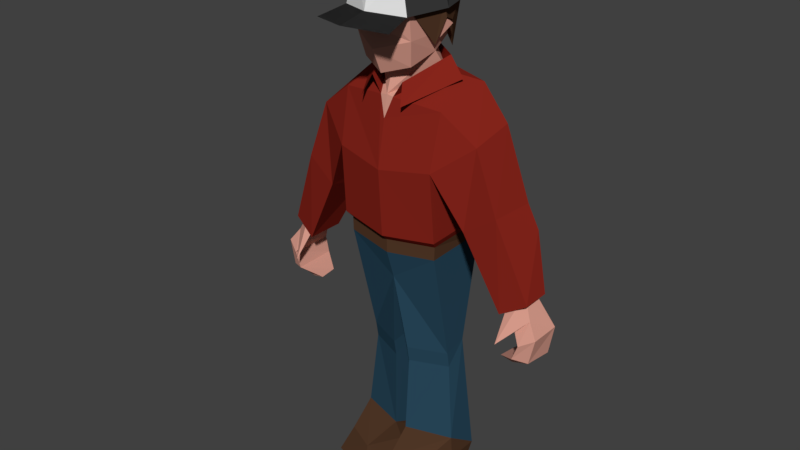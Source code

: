 # Source: trucker1.blend  (saved by Blender 2.79.0; exported with 4.5.12 LTS)
import bpy
from mathutils import Matrix  # noqa: F401  (used for matrix-valued properties, if any)

bpy.ops.wm.read_factory_settings(use_empty=True)
scene = bpy.context.scene
scene.name = 'Scene'

# ---- collections
col_collection_1 = bpy.data.collections.new('Collection 1'); scene.collection.children.link(col_collection_1)

# ---- materials (node trees are filled in below, after node groups)
mat_skin = bpy.data.materials.new('skin')
mat_skin.alpha_threshold = 0.0
mat_skin.use_transparent_shadow = False
mat_skin.diffuse_color = (0.6686, 0.323, 0.2522, 1.0)
mat_skin.roughness = 0.5
mat_skin.line_color = (0.0, 0.0, 0.0, 1.0)
mat_flannel = bpy.data.materials.new('flannel')
mat_flannel.alpha_threshold = 0.0
mat_flannel.use_transparent_shadow = False
mat_flannel.diffuse_color = (0.2423, 0.01883, 0.01151, 1.0)
mat_flannel.roughness = 0.5
mat_hair = bpy.data.materials.new('hair')
mat_hair.alpha_threshold = 0.0
mat_hair.use_transparent_shadow = False
mat_hair.diffuse_color = (0.08865, 0.04165, 0.02169, 1.0)
mat_hair.roughness = 0.5
mat_hat1 = bpy.data.materials.new('hat1')
mat_hat1.alpha_threshold = 0.0
mat_hat1.use_transparent_shadow = False
mat_hat1.diffuse_color = (0.03968, 0.03968, 0.03968, 1.0)
mat_hat1.roughness = 0.5
mat_jeans = bpy.data.materials.new('jeans')
mat_jeans.alpha_threshold = 0.0
mat_jeans.use_transparent_shadow = False
mat_jeans.diffuse_color = (0.02352, 0.06906, 0.1114, 1.0)
mat_jeans.roughness = 0.5
mat_hat2 = bpy.data.materials.new('hat2')
mat_hat2.alpha_threshold = 0.0
mat_hat2.use_transparent_shadow = False
mat_hat2.roughness = 0.5

# ---- material node trees

# ---- world
world_world = bpy.data.worlds.new('World'); scene.world = world_world
world_world.color = (0.05088, 0.05088, 0.05088)
world_world.use_sun_shadow = False
world_world.sun_shadow_jitter_overblur = 0.0
world_world.cycles.sampling_method = 'MANUAL'

# ---- meshes
me_cube = bpy.data.meshes.new('Cube')
me_cube.from_pydata([(1.439, 7.52, -1.648), (1.439, 7.446, 0.3712), (2.713, 7.962, -1.501), (3.73, 8.561, -1.08), (1.731, 12.12, -1.241), (1.555, 11.7, 0.3477), (3.385, 9.227, -1.066), (3.221, 9.152, 0.161), (1.556, 7.996, -1.648), (1.67, 10.43, -1.876), (1.451, 7.848, 0.3712), (1.505, 10.11, 0.7016), (2.306, 8.539, 0.2796), (2.485, 8.483, -1.523), (2.555, 10.93, 0.1621), (2.636, 11.25, -1.051), (4.134, 6.824, -0.09498), (4.185, 6.899, -0.8668), (3.4, 6.413, 0.0859), (3.391, 6.413, -1.086), (3.883, 7.018, -0.3751), (3.911, 7.06, -0.6808), (3.481, 6.793, -0.2759), (3.476, 6.793, -0.801), (4.47, 5.918, -0.07007), (4.498, 5.959, -0.9649), (4.067, 5.693, 0.1324), (4.062, 5.692, -1.21), (4.295, 5.157, -0.06336), (4.387, 5.152, -0.8729), (3.884, 5.235, 0.1324), (3.949, 5.213, -1.201), (3.678, 4.855, -0.2605), (3.781, 4.855, -0.6431), (3.314, 4.949, -0.2262), (3.393, 4.949, -0.8086), (1.347, 4.178, -1.144), (1.347, 4.029, -0.4355), (0.2448, 4.178, -1.446), (0.2448, 4.029, 0.03146), (0.1872, 0.4032, -1.512), (1.347, 3.538, -0.5225), (1.58, 0.4032, -1.473), (0.2448, 3.538, -0.05557), (1.58, 1.158, -0.408), (0.1872, 1.158, 0.02961), (0.2505, 1.907e-06, -1.643), (1.517, 1.907e-06, -1.361), (1.341, 0.7673, 0.6488), (0.4265, 0.7673, 1.086), (0.2682, 1.907e-06, 1.401), (1.635, 1.907e-06, 0.9634), (1.668, 1.907e-06, 0.2097), (0.09986, 1.907e-06, 0.43), (0.1325, 0.4668, -0.1781), (1.635, 0.4668, -0.3985), (3.774, 6.112, -0.07176), (4.176, 6.337, -0.2226), (0.9609, 12.4, -0.6683), (3.61, 5.787, 0.5409), (0.1987, 11.85, 0.5834), (1.061, 12.84, -0.6817), (0.4979, 12.31, 0.5708), (1.477, 12.28, -0.6742), (0.6528, 11.75, 0.8426), (1.236, 14.34, -0.1331), (1.095, 15.38, -0.04176), (1.095, 14.29, -1.371), (1.001, 14.4, -1.166), (1.142, 13.98, -0.1663), (1.374, 14.22, -0.1412), (0.7648, 13.27, -0.9028), (0.973, 13.79, -0.6131), (0.9409, 13.5, 0.0374), (0.7079, 12.87, -1.199), (0.3942, 13.39, -1.21), (1.045, 13.24, -0.04184), (-1.095, 15.38, -0.04176), (-1.142, 13.98, -0.1663), (-1.374, 14.22, -0.1412), (-1.148, 13.98, 1.847), (-0.7473, 15.14, 0.8928), (-0.7857, 15.24, -0.9517), (-0.9409, 13.5, 0.0374), (-0.7079, 12.87, -1.199), (-1.246, 13.94, -0.2456), (-0.3942, 13.39, -1.21), (-1.045, 13.24, -0.04184), (1.674, 8.252, -1.807), (1.548, 8.05, 0.5413), (-1.439, 7.52, -1.648), (-1.439, 7.446, 0.3712), (-2.713, 7.962, -1.501), (-3.73, 8.561, -1.08), (-1.731, 12.12, -1.241), (-1.555, 11.7, 0.3477), (-3.385, 9.227, -1.066), (-3.221, 9.152, 0.161), (-1.556, 7.996, -1.648), (-1.67, 10.43, -1.876), (-1.451, 7.848, 0.3712), (-1.505, 10.11, 0.7016), (-2.306, 8.539, 0.2796), (-2.485, 8.483, -1.523), (-2.555, 10.93, 0.1621), (-2.636, 11.25, -1.051), (-2.484e-09, 7.528, -1.883), (-2.484e-09, 7.322, 0.6219), (-2.484e-09, 12.44, -1.383), (-2.484e-09, 11.89, 0.5834), (-2.484e-09, 10.46, -2.152), (-2.484e-09, 8.011, -1.883), (-2.484e-09, 7.716, 0.6219), (-2.484e-09, 9.893, 0.9553), (-4.134, 6.824, -0.09498), (-4.185, 6.899, -0.8668), (-3.4, 6.413, 0.0859), (-3.391, 6.413, -1.086), (-3.883, 7.018, -0.3751), (-3.911, 7.06, -0.6808), (-3.481, 6.793, -0.2759), (-3.476, 6.793, -0.801), (-4.47, 5.918, -0.07007), (-4.498, 5.959, -0.9649), (-4.067, 5.693, 0.1324), (-4.062, 5.692, -1.21), (-4.295, 5.157, -0.06336), (-4.387, 5.152, -0.8729), (-3.884, 5.235, 0.1324), (-3.949, 5.213, -1.201), (-3.678, 4.855, -0.2605), (-3.781, 4.855, -0.6431), (-3.314, 4.949, -0.2262), (-3.393, 4.949, -0.8086), (-1.347, 4.178, -1.144), (-1.347, 4.029, -0.4355), (-0.2448, 4.178, -1.446), (-0.2448, 4.029, 0.03146), (-0.1872, 0.4032, -1.512), (-1.347, 3.538, -0.5225), (-1.58, 0.4032, -1.473), (-0.2448, 3.538, -0.05557), (-1.58, 1.158, -0.408), (-0.1872, 1.158, 0.02961), (-0.2505, 1.907e-06, -1.643), (-1.517, 1.907e-06, -1.361), (-1.341, 0.7673, 0.6488), (-0.4265, 0.7673, 1.086), (-0.2682, 1.907e-06, 1.401), (-1.635, 1.907e-06, 0.9634), (-1.668, 1.907e-06, 0.2097), (-0.09986, 1.907e-06, 0.43), (-0.1325, 0.4668, -0.1781), (-1.635, 0.4668, -0.3985), (-2.484e-09, 6.443, 0.3449), (-2.484e-09, 5.916, -1.8), (-3.774, 6.112, -0.07176), (-4.176, 6.337, -0.2226), (-0.9609, 12.4, -0.6683), (-3.61, 5.787, 0.5409), (-2.484e-09, 11.26, 0.7007), (-0.1987, 11.85, 0.5834), (-2.484e-09, 12.91, -1.395), (-1.061, 12.84, -0.6817), (-0.4979, 12.31, 0.5708), (-2.484e-09, 12.46, -1.569), (-1.477, 12.28, -0.6742), (-0.6528, 11.75, 0.8426), (-1.236, 14.34, -0.1331), (-1.095, 14.29, -1.371), (-1.001, 14.4, -1.166), (-0.8939, 13.01, -0.2538), (-0.8996, 14.29, 0.8018), (-0.8716, 13.46, 0.6868), (-0.7418, 12.74, 0.529), (-0.7648, 13.27, -0.9028), (-0.967, 13.3, -0.228), (-0.973, 13.79, -0.6131), (-0.2899, 13.43, -1.131), (-1.25, 13.74, -0.4859), (-1.077, 13.75, -0.6924), (-2.484e-09, 14.44, -1.498), (-2.484e-09, 14.36, 1.171), (-2.484e-09, 15.64, -0.01548), (-2.484e-09, 15.64, -1.228), (-2.484e-09, 15.86, -0.001227), (-2.484e-09, 13.19, -1.186), (-2.484e-09, 15.47, -1.046), (0.8939, 13.01, -0.2538), (0.8996, 14.29, 0.8018), (-2.484e-09, 12.51, 0.8161), (-2.484e-09, 14.97, 1.02), (-2.484e-09, 14.34, -1.766), (0.8716, 13.46, 0.6868), (0.7418, 12.74, 0.529), (1.148, 13.98, 1.847), (-2.484e-09, 13.72, 0.992), (-2.484e-09, 13.21, 1.12), (-2.484e-09, 15.53, 1.072), (0.7473, 15.14, 0.8928), (0.7857, 15.24, -0.9517), (0.967, 13.3, -0.228), (-2.484e-09, 14.07, 2.286), (0.2899, 13.43, -1.131), (-2.484e-09, 14.23, 1.411), (1.25, 13.74, -0.4859), (-2.484e-09, 12.87, -1.525), (-2.484e-09, 12.53, 0.3625), (-0.9735, 14.15, 0.9716), (1.246, 13.94, -0.2456), (1.077, 13.75, -0.6924), (0.9735, 14.15, 0.9716), (-1.674, 8.252, -1.807), (-1.548, 8.05, 0.5413), (-2.484e-09, 7.905, 0.8239), (-2.484e-09, 8.27, -2.078), (-1.148, 13.98, 1.847), (1.148, 13.98, 1.847), (-2.484e-09, 14.07, 2.286), (-2.484e-09, 14.23, 1.411), (-0.9735, 14.15, 0.9716), (0.9735, 14.15, 0.9716)], [], [(6, 7, 3), (11, 9, 13, 12), (5, 11, 14), (9, 15, 6, 13), (15, 14, 7, 6), (7, 12, 18, 16), (4, 5, 14, 15), (14, 11, 12, 7), (6, 3, 2, 13), (9, 4, 15), (18, 19, 23, 22), (3, 17, 19, 2), (0, 8, 10, 1), (88, 9, 11, 89), (89, 11, 113, 214), (1, 10, 112, 107), (88, 8, 111, 215), (4, 9, 110, 108), (8, 0, 106, 111), (11, 5, 60, 160, 113), (4, 108, 58), (0, 36, 38, 155), (3, 7, 16, 17), (18, 12, 2, 19), (12, 13, 2), (57, 56, 26, 24), (17, 16, 20, 21), (19, 17, 21, 23), (16, 18, 22, 20), (25, 24, 28, 29), (22, 23, 27, 26, 56), (21, 20, 57, 24, 25), (23, 21, 25, 27), (29, 28, 32, 33), (27, 25, 29, 31), (24, 26, 30, 28), (26, 27, 31, 30), (35, 33, 32, 34), (31, 29, 33, 35), (28, 30, 34, 32), (30, 31, 35, 34), (37, 39, 43, 41), (0, 1, 37, 36), (1, 107, 154), (107, 106, 155, 38, 39, 154), (36, 41, 44, 42), (36, 37, 41), (39, 38, 43), (40, 42, 47, 46), (43, 38, 40, 45), (38, 36, 42, 40), (41, 43, 45, 44), (53, 52, 51, 50), (44, 45, 49, 48), (45, 40, 46, 54), (44, 48, 55), (51, 48, 49, 50), (54, 46, 53), (55, 48, 51, 52), (46, 47, 52, 53), (49, 54, 53, 50), (49, 45, 54), (47, 55, 52), (42, 44, 55, 47), (20, 22, 59), (160, 60, 109), (57, 20, 59), (56, 57, 59), (22, 56, 59), (5, 4, 58), (58, 108, 186, 188), (60, 5, 58), (58, 61, 62, 60), (108, 58, 61, 162), (61, 62, 64, 63), (162, 61, 63, 165), (60, 58, 109), (188, 186, 207), (109, 58, 188, 207), (204, 211, 195, 202), (201, 205, 69), (68, 181, 192, 67), (65, 68, 67, 70), (189, 65, 70, 211), (71, 203, 75, 74), (73, 189, 193, 188), (182, 189, 211, 204), (73, 69, 209, 76), (70, 66, 199, 211), (204, 211, 199, 198), (185, 66, 200, 184), (186, 71, 188), (185, 198, 199, 66), (192, 184, 200, 67), (70, 67, 200, 66), (72, 69, 205), (201, 72, 205), (69, 73, 188, 201), (72, 71, 74, 210), (186, 203, 71), (71, 72, 201, 188), (203, 186, 206, 75), (68, 74, 75), (68, 210, 74), (65, 189, 76, 209), (181, 68, 75), (206, 181, 75), (65, 209, 210, 68), (69, 72, 210, 209), (189, 73, 76), (204, 202, 80, 208), (176, 78, 179), (168, 79, 169, 170), (172, 208, 79, 168), (175, 84, 86, 178), (83, 171, 173, 172), (83, 87, 85, 78), (79, 208, 81, 77), (204, 198, 81, 208), (185, 184, 82, 77), (185, 77, 81, 198), (192, 169, 82, 184), (79, 77, 82, 169), (177, 179, 78), (78, 176, 171, 83), (177, 180, 84, 175), (178, 86, 206, 186), (170, 86, 84), (170, 84, 180), (168, 85, 87, 172), (181, 86, 170), (206, 86, 181), (168, 170, 180, 85), (78, 85, 180, 177), (172, 87, 83), (9, 88, 215, 110), (10, 89, 214, 112), (8, 88, 89, 10), (37, 1, 154, 39), (106, 0, 155), (96, 93, 97), (101, 102, 103, 99), (95, 104, 101), (99, 103, 96, 105), (105, 96, 97, 104), (97, 114, 116, 102), (94, 105, 104, 95), (104, 97, 102, 101), (96, 103, 92, 93), (99, 105, 94), (116, 120, 121, 117), (93, 92, 117, 115), (90, 91, 100, 98), (212, 213, 101, 99), (213, 214, 113, 101), (91, 107, 112, 100), (212, 215, 111, 98), (94, 108, 110, 99), (98, 111, 106, 90), (101, 113, 160, 161, 95), (94, 158, 108), (90, 155, 136, 134), (93, 115, 114, 97), (116, 117, 92, 102), (102, 92, 103), (157, 122, 124, 156), (115, 119, 118, 114), (117, 121, 119, 115), (114, 118, 120, 116), (123, 127, 126, 122), (120, 156, 124, 125, 121), (119, 123, 122, 157, 118), (121, 125, 123, 119), (127, 131, 130, 126), (125, 129, 127, 123), (122, 126, 128, 124), (124, 128, 129, 125), (133, 132, 130, 131), (129, 133, 131, 127), (126, 130, 132, 128), (128, 132, 133, 129), (135, 139, 141, 137), (90, 134, 135, 91), (91, 154, 107), (107, 154, 137, 136, 155, 106), (134, 140, 142, 139), (134, 139, 135), (137, 141, 136), (138, 144, 145, 140), (141, 143, 138, 136), (136, 138, 140, 134), (139, 142, 143, 141), (151, 148, 149, 150), (142, 146, 147, 143), (143, 152, 144, 138), (142, 153, 146), (149, 148, 147, 146), (152, 151, 144), (153, 150, 149, 146), (144, 151, 150, 145), (147, 148, 151, 152), (147, 152, 143), (145, 150, 153), (140, 145, 153, 142), (118, 159, 120), (160, 109, 161), (157, 159, 118), (156, 159, 157), (120, 159, 156), (95, 158, 94), (158, 171, 186, 108), (161, 158, 95), (158, 161, 164, 163), (108, 162, 163, 158), (163, 166, 167, 164), (162, 165, 166, 163), (161, 109, 158), (171, 207, 186), (109, 207, 171, 158), (170, 169, 192, 181), (182, 172, 173, 196), (196, 173, 197), (182, 204, 208, 172), (197, 173, 174, 190), (186, 171, 175), (171, 207, 190, 174), (176, 179, 177), (171, 174, 173), (186, 175, 178), (175, 171, 176, 177), (182, 196, 193, 189), (196, 197, 193), (181, 187, 184, 192), (197, 190, 194, 193), (187, 183, 185, 184), (188, 194, 190, 207), (183, 191, 198, 185), (191, 182, 204, 198), (188, 193, 194), (99, 110, 215, 212), (100, 112, 214, 213), (98, 100, 213, 212), (135, 137, 154, 91), (106, 155, 90), (219, 218, 217, 221), (219, 220, 216, 218)])
me_cube.polygons.foreach_set('material_index', [1, 1, 1, 1, 1, 1, 1, 1, 1, 1, 1, 1, 2, 1, 1, 2, 1, 1, 2, 1, 1, 4, 1, 1, 1, 0, 1, 1, 1, 0, 0, 0, 0, 0, 0, 0, 0, 0, 0, 0, 0, 4, 4, 4, 4, 4, 4, 4, 2, 4, 4, 4, 2, 2, 2, 2, 2, 2, 2, 2, 2, 2, 2, 2, 0, 0, 0, 0, 0, 1, 0, 1, 1, 1, 1, 1, 0, 0, 0, 3, 0, 3, 3, 3, 2, 0, 3, 0, 3, 5, 3, 0, 3, 3, 3, 0, 0, 0, 2, 0, 0, 2, 2, 2, 2, 2, 2, 2, 2, 2, 3, 0, 3, 3, 2, 0, 2, 3, 5, 3, 3, 3, 3, 0, 0, 2, 2, 2, 2, 2, 2, 2, 2, 2, 2, 1, 1, 1, 4, 4, 1, 1, 1, 1, 1, 1, 1, 1, 1, 1, 1, 1, 2, 1, 1, 2, 1, 1, 2, 1, 1, 4, 1, 1, 1, 0, 1, 1, 1, 0, 0, 0, 0, 0, 0, 0, 0, 0, 0, 0, 0, 4, 4, 4, 4, 4, 4, 4, 2, 4, 4, 4, 2, 2, 2, 2, 2, 2, 2, 2, 2, 2, 2, 2, 0, 0, 0, 0, 0, 1, 0, 1, 1, 1, 1, 1, 0, 0, 0, 3, 0, 0, 3, 0, 0, 0, 0, 0, 0, 0, 0, 0, 0, 0, 0, 0, 0, 0, 0, 1, 1, 1, 4, 4, 3, 3])
_uv = me_cube.uv_layers.new(name='UVMap')
_uv.uv.foreach_set('vector', [0.3395, 0.6962, 0.2821, 0.6941, 0.3399, 0.6656, 0.8941, 0.6788, 0.774, 0.6788, 0.8027, 0.5891, 0.8851, 0.6022, 0.3825, 0.2654, 0.4575, 0.2628, 0.4175, 0.3124, 0.207, 0.07699, 0.233, 0.02433, 0.2988, 0.09962, 0.2735, 0.1476, 0.3399, 0.7892, 0.2831, 0.7758, 0.2821, 0.6941, 0.3395, 0.6962, 0.4995, 0.3436, 0.5284, 0.3009, 0.6259, 0.3525, 0.6061, 0.3868, 0.599, 0.6774, 0.5268, 0.6857, 0.5343, 0.6329, 0.5895, 0.629, 0.4175, 0.3124, 0.4575, 0.2628, 0.5284, 0.3009, 0.4995, 0.3436, 0.2988, 0.09962, 0.3249, 0.1229, 0.292, 0.1665, 0.2735, 0.1476, 0.207, 0.07699, 0.1799, 0.001701, 0.233, 0.02433, 0.7646, 0.9399, 0.7646, 0.9945, 0.7468, 0.9813, 0.7468, 0.9569, 0.3249, 0.1229, 0.3714, 0.1873, 0.3457, 0.222, 0.292, 0.1665, 0.6368, 0.1379, 0.6372, 0.1156, 0.7309, 0.1249, 0.7304, 0.1436, 0.6299, 0.1033, 0.6293, 0.001701, 0.7488, 0.01976, 0.7389, 0.1156, 0.5522, 0.2653, 0.4575, 0.2628, 0.4688, 0.1923, 0.5601, 0.1928, 0.01022, 0.6052, 0.009732, 0.5866, 0.07744, 0.5938, 0.07739, 0.6121, 0.2431, 0.1716, 0.2417, 0.1845, 0.1747, 0.2101, 0.171, 0.1992, 0.1799, 0.001701, 0.207, 0.07699, 0.1351, 0.1041, 0.1, 0.01679, 0.2417, 0.1845, 0.2445, 0.2072, 0.1827, 0.2312, 0.1747, 0.2101, 0.4575, 0.2628, 0.3825, 0.2654, 0.3768, 0.2019, 0.4044, 0.1925, 0.4688, 0.1923, 0.599, 0.6774, 0.6098, 0.759, 0.574, 0.7164, 0.2445, 0.2072, 0.2943, 0.3533, 0.2474, 0.3721, 0.2091, 0.3011, 0.3399, 0.6656, 0.2821, 0.6941, 0.2928, 0.5866, 0.3288, 0.5891, 0.8903, 0.5007, 0.8851, 0.6022, 0.8071, 0.5647, 0.8363, 0.4942, 0.8851, 0.6022, 0.8027, 0.5891, 0.8071, 0.5647, 0.9661, 0.001701, 0.9861, 0.01052, 0.9752, 0.03232, 0.9551, 0.02328, 0.7402, 0.9983, 0.7162, 0.9712, 0.7341, 0.9726, 0.7434, 0.9836, 0.6255, 0.629, 0.6255, 0.6715, 0.6132, 0.6636, 0.6132, 0.6403, 0.7162, 0.9712, 0.7331, 0.9399, 0.7434, 0.9554, 0.7341, 0.9726, 0.9288, 0.9192, 0.9704, 0.9219, 0.9704, 0.9575, 0.9327, 0.9571, 0.848, 0.9069, 0.8482, 0.9314, 0.796, 0.9497, 0.7956, 0.8872, 0.8157, 0.8971, 0.9439, 0.869, 0.9581, 0.8712, 0.9641, 0.9026, 0.9704, 0.9219, 0.9288, 0.9192, 0.9845, 0.2774, 0.9617, 0.2837, 0.9503, 0.226, 0.9729, 0.2193, 0.3756, 0.9499, 0.3748, 0.9121, 0.4043, 0.9161, 0.4019, 0.9344, 0.9729, 0.2193, 0.9503, 0.226, 0.9664, 0.1918, 0.9845, 0.1996, 0.9551, 0.02328, 0.9752, 0.03232, 0.9861, 0.0524, 0.9672, 0.0574, 0.7956, 0.8872, 0.796, 0.9497, 0.774, 0.9497, 0.7747, 0.8878, 0.4209, 0.9399, 0.4019, 0.9344, 0.4043, 0.9161, 0.4209, 0.9126, 0.3979, 0.9625, 0.3756, 0.9499, 0.4019, 0.9344, 0.4209, 0.9399, 0.3748, 0.9121, 0.3925, 0.9008, 0.4209, 0.9126, 0.4043, 0.9161, 0.9983, 0.869, 0.9983, 0.9312, 0.9761, 0.9127, 0.9738, 0.8855, 0.01288, 0.7602, 0.06473, 0.7622, 0.06454, 0.7846, 0.01269, 0.7826, 0.6368, 0.1379, 0.7304, 0.1436, 0.6891, 0.302, 0.6564, 0.2942, 0.01022, 0.6052, 0.07739, 0.6121, 0.07687, 0.6516, 0.6547, 0.5073, 0.7706, 0.4942, 0.7692, 0.5692, 0.755, 0.6512, 0.6867, 0.6603, 0.6689, 0.5478, 0.6564, 0.2942, 0.6845, 0.3247, 0.6866, 0.4354, 0.6363, 0.4693, 0.6564, 0.2942, 0.6891, 0.302, 0.6845, 0.3247, 0.6867, 0.6603, 0.755, 0.6512, 0.6915, 0.683, 0.3076, 0.5374, 0.3678, 0.5141, 0.3714, 0.5325, 0.3174, 0.554, 0.6915, 0.683, 0.755, 0.6512, 0.764, 0.8266, 0.6913, 0.7937, 0.2474, 0.3721, 0.2943, 0.3533, 0.3678, 0.5141, 0.3076, 0.5374, 0.01269, 0.7826, 0.06454, 0.7846, 0.06701, 0.8955, 0.001696, 0.8935, 0.1519, 0.8746, 0.2242, 0.8612, 0.2242, 0.8962, 0.1616, 0.9193, 0.9478, 0.7951, 0.9478, 0.8619, 0.8976, 0.8625, 0.9043, 0.8166, 0.6913, 0.7937, 0.764, 0.8266, 0.7706, 0.8453, 0.7021, 0.8255, 0.6866, 0.4354, 0.7356, 0.4551, 0.6862, 0.4675, 0.6062, 0.9714, 0.569, 0.9592, 0.5696, 0.9159, 0.6062, 0.9071, 0.7021, 0.8255, 0.7706, 0.8453, 0.6747, 0.848, 0.6862, 0.4675, 0.7356, 0.4551, 0.7488, 0.4907, 0.7138, 0.4898, 0.1547, 0.7781, 0.2141, 0.7886, 0.2242, 0.8612, 0.1519, 0.8746, 0.6424, 0.814, 0.7021, 0.8255, 0.6747, 0.848, 0.6293, 0.8498, 0.6424, 0.814, 0.6913, 0.7937, 0.7021, 0.8255, 0.6411, 0.4883, 0.6862, 0.4675, 0.7138, 0.4898, 0.6363, 0.4693, 0.6866, 0.4354, 0.6862, 0.4675, 0.6411, 0.4883, 0.9616, 0.09522, 0.9814, 0.1042, 0.9814, 0.1547, 0.4044, 0.1925, 0.3768, 0.2019, 0.3748, 0.1926, 0.9514, 0.1287, 0.9616, 0.09522, 0.9814, 0.1547, 0.2276, 0.8445, 0.2384, 0.8273, 0.2384, 0.8732, 0.848, 0.9069, 0.8157, 0.8971, 0.8008, 0.869, 0.5268, 0.6857, 0.599, 0.6774, 0.574, 0.7164, 0.1117, 0.8989, 0.1114, 0.942, 0.07607, 0.9423, 0.08223, 0.9028, 0.5195, 0.7496, 0.5268, 0.6857, 0.574, 0.7164, 0.63, 0.5426, 0.6489, 0.5336, 0.6489, 0.5982, 0.6291, 0.6079, 0.3648, 0.7847, 0.37, 0.8284, 0.3493, 0.8331, 0.3433, 0.7846, 0.622, 0.5311, 0.622, 0.5957, 0.6031, 0.6174, 0.5985, 0.5409, 0.5985, 0.4573, 0.5998, 0.4095, 0.6257, 0.3902, 0.6195, 0.4569, 0.5195, 0.7496, 0.574, 0.7164, 0.5199, 0.759, 0.9552, 0.6071, 0.9552, 0.6677, 0.9102, 0.6137, 0.214, 0.9227, 0.227, 0.9863, 0.1926, 0.9863, 0.1951, 0.948, 0.2234, 0.6276, 0.1762, 0.6425, 0.1728, 0.6005, 0.228, 0.5866, 0.03036, 0.9586, 0.01153, 0.9428, 0.02209, 0.9276, 0.1637, 0.7419, 0.2081, 0.7627, 0.2068, 0.7747, 0.1583, 0.7505, 0.1582, 0.6928, 0.1637, 0.7419, 0.1583, 0.7505, 0.1519, 0.692, 0.1787, 0.6512, 0.1582, 0.6928, 0.1519, 0.692, 0.1762, 0.6425, 0.6451, 0.964, 0.6308, 0.9639, 0.6293, 0.9601, 0.6451, 0.9408, 0.03891, 0.9457, 0.06004, 0.8989, 0.06801, 0.9371, 0.03382, 0.9715, 0.2221, 0.6391, 0.1787, 0.6512, 0.1762, 0.6425, 0.2234, 0.6276, 0.9552, 0.5771, 0.9582, 0.5533, 0.9636, 0.5538, 0.9636, 0.5874, 0.9514, 0.7348, 0.8976, 0.7329, 0.9066, 0.6882, 0.9519, 0.6822, 0.5125, 0.8994, 0.5144, 0.9454, 0.4683, 0.9348, 0.4512, 0.8997, 0.2949, 0.8484, 0.2442, 0.8296, 0.2693, 0.7926, 0.3105, 0.7929, 0.4413, 0.9614, 0.4243, 0.9275, 0.4413, 0.9008, 0.2949, 0.8484, 0.2776, 0.8943, 0.2446, 0.8745, 0.2442, 0.8296, 0.5129, 0.7994, 0.4512, 0.8005, 0.4694, 0.7646, 0.5142, 0.7494, 0.9514, 0.7348, 0.9519, 0.7917, 0.9073, 0.7743, 0.8976, 0.7329, 0.706, 0.9408, 0.706, 0.9631, 0.6951, 0.9501, 0.6764, 0.9653, 0.6649, 0.9464, 0.6764, 0.9408, 0.02209, 0.9276, 0.03891, 0.9457, 0.03382, 0.9715, 0.03036, 0.9586, 0.3645, 0.8779, 0.365, 0.8532, 0.3697, 0.8365, 0.3697, 0.8784, 0.6047, 0.8875, 0.5952, 0.8729, 0.6047, 0.8523, 0.001696, 0.9705, 0.005814, 0.9429, 0.03036, 0.9586, 0.03382, 0.9715, 0.9552, 0.1851, 0.9514, 0.1683, 0.9601, 0.1581, 0.9601, 0.187, 0.8771, 0.09522, 0.948, 0.1105, 0.9236, 0.1245, 0.8751, 0.379, 0.905, 0.3567, 0.9467, 0.379, 0.8768, 0.3313, 0.879, 0.2871, 0.9284, 0.326, 0.8958, 0.3363, 0.8751, 0.141, 0.8771, 0.09522, 0.9236, 0.1245, 0.948, 0.1427, 0.8751, 0.141, 0.9236, 0.1245, 0.8768, 0.3313, 0.8958, 0.3363, 0.905, 0.3567, 0.8751, 0.379, 0.457, 0.9488, 0.457, 0.9703, 0.4512, 0.9718, 0.4512, 0.9503, 0.6184, 0.9153, 0.6135, 0.8642, 0.6184, 0.8523, 0.2234, 0.6276, 0.228, 0.5866, 0.2787, 0.6126, 0.2661, 0.6527, 0.2866, 0.9575, 0.295, 0.9264, 0.3056, 0.9415, 0.2724, 0.7057, 0.2787, 0.7064, 0.2594, 0.762, 0.2561, 0.7524, 0.2617, 0.6606, 0.2661, 0.6527, 0.2787, 0.7064, 0.2724, 0.7057, 0.6259, 0.9408, 0.6259, 0.9641, 0.6103, 0.9449, 0.6119, 0.9411, 0.2781, 0.9446, 0.2831, 0.9704, 0.2489, 0.936, 0.257, 0.8977, 0.9553, 0.7551, 0.9631, 0.7445, 0.9631, 0.7778, 0.958, 0.7786, 0.9511, 0.5509, 0.9518, 0.6037, 0.9067, 0.5977, 0.8975, 0.5529, 0.5125, 0.8994, 0.4512, 0.8997, 0.4683, 0.8652, 0.5144, 0.8547, 0.2949, 0.8484, 0.3105, 0.7929, 0.338, 0.8135, 0.3399, 0.8587, 0.2949, 0.8484, 0.3399, 0.8587, 0.31, 0.8943, 0.2776, 0.8943, 0.5129, 0.7994, 0.5142, 0.8513, 0.4694, 0.8377, 0.4512, 0.8005, 0.9511, 0.5509, 0.8975, 0.5529, 0.9075, 0.5116, 0.9518, 0.4942, 0.964, 0.08396, 0.9551, 0.07384, 0.964, 0.06081, 0.295, 0.9264, 0.2866, 0.9575, 0.2831, 0.9704, 0.2781, 0.9446, 0.9665, 0.7451, 0.9714, 0.7445, 0.9714, 0.7871, 0.9669, 0.7701, 0.6861, 0.9428, 0.6917, 0.9408, 0.6917, 0.9631, 0.6798, 0.9549, 0.8751, 0.1884, 0.9228, 0.1612, 0.9466, 0.1764, 0.9469, 0.2837, 0.8751, 0.2837, 0.9171, 0.2614, 0.9455, 0.2361, 0.9264, 0.2411, 0.8937, 0.2307, 0.9429, 0.1918, 0.8751, 0.141, 0.9228, 0.1612, 0.8751, 0.1884, 0.948, 0.1427, 0.9228, 0.1612, 0.8751, 0.141, 0.9455, 0.2361, 0.9469, 0.2837, 0.9171, 0.2614, 0.9264, 0.2411, 0.2335, 0.9429, 0.2393, 0.9444, 0.2393, 0.966, 0.2335, 0.9645, 0.2384, 0.8766, 0.2384, 0.9395, 0.2335, 0.9277, 0.207, 0.07699, 0.2431, 0.1716, 0.171, 0.1992, 0.1351, 0.1041, 0.3641, 0.7263, 0.3569, 0.7308, 0.3433, 0.6587, 0.352, 0.6587, 0.6372, 0.1156, 0.6299, 0.1033, 0.7389, 0.1156, 0.7309, 0.1249, 0.01288, 0.7602, 0.01022, 0.6052, 0.07687, 0.6516, 0.06473, 0.7622, 0.1827, 0.2312, 0.2445, 0.2072, 0.2091, 0.3011, 0.5775, 0.5202, 0.5758, 0.5505, 0.5201, 0.5183, 0.774, 0.8656, 0.7831, 0.7895, 0.8656, 0.7765, 0.8942, 0.8656, 0.3825, 0.1205, 0.4175, 0.0743, 0.4575, 0.1226, 0.06236, 0.1328, 0.05821, 0.2306, 0.005599, 0.2126, 0.004605, 0.1124, 0.5843, 0.4281, 0.5775, 0.5202, 0.5201, 0.5183, 0.5267, 0.4374, 0.4995, 0.04354, 0.6061, 0.001701, 0.6259, 0.03566, 0.5284, 0.08606, 0.5951, 0.3902, 0.5843, 0.4281, 0.5267, 0.4374, 0.5195, 0.4026, 0.4175, 0.0743, 0.4995, 0.04354, 0.5284, 0.08606, 0.4575, 0.1226, 0.005599, 0.2126, 0.05821, 0.2306, 0.05689, 0.2571, 0.001696, 0.2474, 0.06236, 0.1328, 0.004605, 0.1124, 0.02992, 0.05951, 0.3611, 0.891, 0.3433, 0.8741, 0.3433, 0.8496, 0.3611, 0.8365, 0.001696, 0.2474, 0.05689, 0.2571, 0.05193, 0.3352, 0.008862, 0.327, 0.7598, 0.3541, 0.8534, 0.3485, 0.8539, 0.3672, 0.7601, 0.3765, 0.7528, 0.3888, 0.8618, 0.3766, 0.8717, 0.4723, 0.7522, 0.4904, 0.5522, 0.1211, 0.5601, 0.1928, 0.4688, 0.1923, 0.4575, 0.1226, 0.1439, 0.6052, 0.07739, 0.6121, 0.07744, 0.5938, 0.1445, 0.5866, 0.09803, 0.2275, 0.171, 0.1992, 0.1747, 0.2101, 0.1069, 0.2365, 0.02992, 0.05951, 0.1, 0.01679, 0.1351, 0.1041, 0.06236, 0.1328, 0.1069, 0.2365, 0.1747, 0.2101, 0.1827, 0.2312, 0.1198, 0.2552, 0.4575, 0.1226, 0.4688, 0.1923, 0.4044, 0.1925, 0.3768, 0.1834, 0.3825, 0.1205, 0.8751, 0.09092, 0.9065, 0.06147, 0.9517, 0.09182, 0.1198, 0.2552, 0.2091, 0.3011, 0.2262, 0.3803, 0.1776, 0.3983, 0.5758, 0.5505, 0.5594, 0.6256, 0.5233, 0.6256, 0.5201, 0.5183, 0.7781, 0.6888, 0.8321, 0.6822, 0.8612, 0.7523, 0.7831, 0.7895, 0.7831, 0.7895, 0.8612, 0.7523, 0.8656, 0.7765, 0.9664, 0.5499, 0.9552, 0.5282, 0.9749, 0.5192, 0.9861, 0.5412, 0.9826, 0.6071, 0.9858, 0.6218, 0.9766, 0.6328, 0.9586, 0.6342, 0.6251, 0.718, 0.6132, 0.706, 0.6132, 0.6824, 0.6251, 0.6749, 0.9586, 0.6342, 0.9766, 0.6328, 0.9858, 0.65, 0.9755, 0.6655, 0.9393, 0.4209, 0.943, 0.383, 0.9808, 0.3824, 0.9808, 0.4182, 0.8518, 0.9068, 0.8839, 0.8972, 0.9039, 0.8873, 0.9034, 0.9499, 0.8516, 0.9313, 0.9545, 0.4706, 0.9393, 0.4209, 0.9808, 0.4182, 0.9746, 0.4372, 0.9687, 0.4684, 0.9847, 0.2937, 0.9736, 0.3512, 0.9501, 0.3444, 0.9616, 0.2871, 0.5203, 0.9197, 0.5466, 0.9352, 0.549, 0.9534, 0.5195, 0.9575, 0.9736, 0.3512, 0.9847, 0.3712, 0.965, 0.379, 0.9501, 0.3444, 0.9552, 0.5282, 0.9678, 0.4942, 0.9861, 0.4992, 0.9749, 0.5192, 0.9039, 0.8873, 0.9249, 0.8879, 0.9255, 0.9499, 0.9034, 0.9499, 0.5656, 0.9297, 0.5656, 0.957, 0.549, 0.9534, 0.5466, 0.9352, 0.5426, 0.9071, 0.5656, 0.9297, 0.5466, 0.9352, 0.5203, 0.9197, 0.5195, 0.9575, 0.549, 0.9534, 0.5656, 0.957, 0.5372, 0.9688, 0.1443, 0.9611, 0.1151, 0.9452, 0.1176, 0.9179, 0.1443, 0.8989, 0.138, 0.7602, 0.1378, 0.7826, 0.08728, 0.7846, 0.08747, 0.7622, 0.7598, 0.3541, 0.7794, 0.1978, 0.8121, 0.1901, 0.8534, 0.3485, 0.1439, 0.6052, 0.07687, 0.6516, 0.07739, 0.6121, 0.4002, 0.7327, 0.4144, 0.6922, 0.4322, 0.5799, 0.5005, 0.589, 0.5147, 0.6708, 0.5161, 0.746, 0.7794, 0.1978, 0.7592, 0.02301, 0.8096, 0.05696, 0.8075, 0.1674, 0.7794, 0.1978, 0.8075, 0.1674, 0.8121, 0.1901, 0.4322, 0.5799, 0.437, 0.5571, 0.5005, 0.589, 0.2913, 0.5436, 0.2957, 0.5624, 0.2399, 0.5832, 0.2309, 0.5668, 0.437, 0.5571, 0.4368, 0.4463, 0.5095, 0.4134, 0.5005, 0.589, 0.2262, 0.3803, 0.2913, 0.5436, 0.2309, 0.5668, 0.1776, 0.3983, 0.1378, 0.7826, 0.1485, 0.8935, 0.0844, 0.8955, 0.08728, 0.7846, 0.5195, 0.8072, 0.5292, 0.7624, 0.5918, 0.7855, 0.5918, 0.8206, 0.3664, 0.9727, 0.3251, 0.9441, 0.3185, 0.8977, 0.3664, 0.9055, 0.4368, 0.4463, 0.4476, 0.4145, 0.5161, 0.3948, 0.5095, 0.4134, 0.8096, 0.05696, 0.8091, 0.02491, 0.8586, 0.03711, 0.1892, 0.9227, 0.1892, 0.9858, 0.1525, 0.9776, 0.1519, 0.9356, 0.4476, 0.4145, 0.4201, 0.3919, 0.5161, 0.3948, 0.8091, 0.02491, 0.8367, 0.002596, 0.8717, 0.001701, 0.8586, 0.03711, 0.5223, 0.9037, 0.5195, 0.8072, 0.5918, 0.8206, 0.5817, 0.8931, 0.3879, 0.4262, 0.3748, 0.3902, 0.4201, 0.3919, 0.4476, 0.4145, 0.3879, 0.4262, 0.4476, 0.4145, 0.4368, 0.4463, 0.7641, 0.003982, 0.8367, 0.002596, 0.8091, 0.02491, 0.7592, 0.02301, 0.7641, 0.003982, 0.8091, 0.02491, 0.8096, 0.05696, 0.9644, 0.7411, 0.9843, 0.6822, 0.9843, 0.7329, 0.4044, 0.1925, 0.3748, 0.1926, 0.3768, 0.1834, 0.9553, 0.7072, 0.9843, 0.6822, 0.9644, 0.7411, 0.2276, 0.8067, 0.2384, 0.7781, 0.2384, 0.8239, 0.8518, 0.9068, 0.899, 0.869, 0.8839, 0.8972, 0.883, 0.01753, 0.9065, 0.06147, 0.8751, 0.09092, 0.1117, 0.9883, 0.08223, 0.9861, 0.07607, 0.9423, 0.1114, 0.942, 0.943, 0.002368, 0.9065, 0.06147, 0.883, 0.01753, 0.5995, 0.8398, 0.5985, 0.7741, 0.6184, 0.7841, 0.6184, 0.8489, 0.3648, 0.7847, 0.3433, 0.7846, 0.3493, 0.7342, 0.37, 0.7389, 0.6692, 0.7322, 0.646, 0.7226, 0.6505, 0.6457, 0.6692, 0.6674, 0.5985, 0.4573, 0.6195, 0.4569, 0.6257, 0.5277, 0.5998, 0.5083, 0.943, 0.002368, 0.9517, 0.001701, 0.9065, 0.06147, 0.8975, 0.6651, 0.9102, 0.6137, 0.9552, 0.6677, 0.9849, 0.8604, 0.9616, 0.8393, 0.9512, 0.8018, 0.9849, 0.7951, 0.2561, 0.7524, 0.2594, 0.762, 0.2068, 0.7747, 0.2081, 0.7627, 0.6705, 0.9374, 0.6293, 0.9349, 0.6319, 0.8969, 0.6716, 0.9086, 0.6716, 0.9086, 0.6319, 0.8969, 0.6721, 0.8845, 0.2221, 0.6391, 0.2234, 0.6276, 0.2661, 0.6527, 0.2617, 0.6606, 0.6721, 0.8845, 0.6319, 0.8969, 0.6391, 0.8642, 0.6735, 0.8532, 0.9908, 0.9346, 0.9908, 0.9952, 0.9738, 0.9684, 0.7677, 0.8532, 0.7373, 0.8948, 0.7162, 0.8948, 0.7304, 0.8603, 0.6616, 0.9629, 0.6485, 0.9431, 0.6616, 0.9408, 0.2831, 0.9704, 0.2442, 0.9704, 0.2489, 0.936, 0.6227, 0.7214, 0.6227, 0.7579, 0.6132, 0.7363, 0.3151, 0.9695, 0.2831, 0.9704, 0.2866, 0.9575, 0.3111, 0.9419, 0.6705, 0.9374, 0.6716, 0.9086, 0.7128, 0.8991, 0.7128, 0.9372, 0.6716, 0.9086, 0.6721, 0.8845, 0.7128, 0.8991, 0.4428, 0.7617, 0.3941, 0.7812, 0.3865, 0.7725, 0.4478, 0.7494, 0.6721, 0.8845, 0.6735, 0.8532, 0.708, 0.8661, 0.7128, 0.8991, 0.3941, 0.7812, 0.3847, 0.8289, 0.3748, 0.8293, 0.3865, 0.7725, 0.7677, 0.9365, 0.7304, 0.9294, 0.7162, 0.8948, 0.7373, 0.8948, 0.3847, 0.8289, 0.4144, 0.8781, 0.3883, 0.8797, 0.3748, 0.8293, 0.4144, 0.8781, 0.4425, 0.886, 0.4478, 0.8974, 0.3883, 0.8797, 0.03382, 0.9715, 0.06801, 0.9371, 0.07268, 0.9715, 0.06236, 0.1328, 0.1351, 0.1041, 0.171, 0.1992, 0.09803, 0.2275, 0.3641, 0.5911, 0.352, 0.6587, 0.3433, 0.6587, 0.3569, 0.5866, 0.7601, 0.3765, 0.8539, 0.3672, 0.8618, 0.3766, 0.7528, 0.3888, 0.138, 0.7602, 0.08747, 0.7622, 0.07687, 0.6516, 0.1439, 0.6052, 0.1827, 0.2312, 0.2091, 0.3011, 0.1198, 0.2552, 0.2234, 0.6276, 0.228, 0.5866, 0.1728, 0.6005, 0.1762, 0.6425, 0.2234, 0.6276, 0.2661, 0.6527, 0.2787, 0.6126, 0.228, 0.5866])
me_cube.materials.append(mat_skin)
me_cube.materials.append(mat_flannel)
me_cube.materials.append(mat_hair)
me_cube.materials.append(mat_hat1)
me_cube.materials.append(mat_jeans)
me_cube.materials.append(mat_hat2)
me_cube.use_remesh_preserve_volume = False
me_cube.use_remesh_preserve_attributes = False
me_cube.use_mirror_x = True
me_cube.update()
arm_armature = bpy.data.armatures.new('Armature')  # bones are not reproduced

# ---- objects
ob_armature = bpy.data.objects.new('Armature', arm_armature)
ob_cube = bpy.data.objects.new('Cube', me_cube)

# ---- transforms, parenting, visibility, modifiers, constraints
ob_armature.location = (0.0, -0.06791, 0.001883)
ob_armature.display_type = 'WIRE'
ob_armature.show_in_front = True
ob_armature.lineart.crease_threshold = 0.0
ob_cube.parent = ob_armature
ob_cube.matrix_parent_inverse = Matrix(((1.0, 0.0, 0.0, 0.0), (0.0, 1.0, 0.0, 0.06791), (0.0, 0.0, 1.0, -0.001883), (0.0, 0.0, 0.0, 1.0)))
ob_cube.location = (0.0, 0.0, 0.0)
ob_cube.rotation_euler = (1.571, -0.0, 0.0)
ob_cube.lock_rotations_4d = False
ob_cube.empty_display_type = 'ARROWS'
ob_cube.lineart.crease_threshold = 0.0
ob_cube.use_mesh_mirror_x = True
_vg = ob_cube.vertex_groups.new(name='Waist')
for _i, _w in zip([0, 1, 8, 9, 10, 11, 39, 60, 62, 64, 88, 89, 90, 91, 98, 99, 100, 101, 106, 107, 110, 111, 112, 113, 137, 154, 155, 160, 212, 213, 214, 215], [0.9988, 1.0, 0.9997, 0.05892, 1.0, 0.1272, 0.01962, 0.01961, 0.001704, 0.002064, 1.0, 1.0, 0.9988, 1.0, 0.9997, 0.05891, 1.0, 0.1272, 0.9459, 1.0, 0.08292, 1.0, 1.0, 0.6829, 0.01962, 1.0, 0.9985, 0.1813, 1.0, 1.0, 0.9204, 0.9997]): _vg.add([_i], _w, 'REPLACE')
_vg = ob_cube.vertex_groups.new(name='Chest')
for _i, _w in zip([5, 8, 9, 10, 11, 58, 60, 61, 62, 63, 64, 88, 89, 95, 98, 99, 100, 101, 108, 109, 110, 111, 113, 158, 160, 161, 162, 163, 164, 165, 166, 167, 174, 186, 190, 194, 197, 206, 207, 212, 213, 215], [0.05398, 0.2803, 1.0, 0.1931, 1.0, 0.05244, 0.5782, 0.1308, 0.4359, 0.1646, 0.4381, 0.382, 0.1722, 0.05965, 0.2803, 1.0, 0.1931, 1.0, 0.2924, 0.5971, 1.0, 0.01906, 1.0, 0.0558, 1.0, 0.6344, 0.2373, 0.1384, 0.4773, 0.2311, 0.1766, 0.4798, 0.05496, 0.01166, 0.1224, 0.05473, 0.0334, 0.001747, 0.1538, 0.382, 0.1722, 0.06276]): _vg.add([_i], _w, 'REPLACE')
_vg = ob_cube.vertex_groups.new(name='Neck')
for _i, _w in zip([60, 62, 64, 69, 73, 76, 78, 80, 83, 85, 87, 109, 160, 161, 164, 167, 171, 172, 173, 174, 176, 179, 182, 188, 189, 190, 193, 194, 195, 196, 197, 201, 202, 204, 205, 207, 208, 209, 211, 216, 217, 218, 219, 220, 221], [0.08357, 0.06283, 0.06327, 0.03654, 0.04009, 0.04163, 0.03692, 0.009411, 0.04038, 0.01735, 0.04195, 0.143, 0.03204, 0.06862, 0.05183, 0.05218, 0.03953, 0.01694, 0.06857, 0.1807, 0.03876, 0.009608, 0.01659, 0.03913, 0.01683, 0.4016, 0.0685, 0.1806, 0.009357, 0.06633, 0.1369, 0.03837, 0.009217, 0.0091, 0.009343, 0.5048, 0.009583, 0.01707, 0.009495, 0.009411, 0.009357, 0.009217, 0.0091, 0.009583, 0.009495]): _vg.add([_i], _w, 'REPLACE')
_vg = ob_cube.vertex_groups.new(name='Head')
for _i, _w in zip([58, 60, 61, 62, 63, 64, 65, 66, 67, 68, 69, 70, 71, 72, 73, 74, 75, 76, 77, 78, 79, 80, 81, 82, 83, 84, 85, 86, 87, 108, 109, 158, 161, 162, 163, 164, 165, 166, 167, 168, 169, 170, 171, 172, 173, 174, 175, 176, 177, 178, 179, 180, 181, 182, 183, 184, 185, 186, 187, 188, 189, 190, 191, 192, 193, 194, 195, 196, 197, 198, 199, 200, 201, 202, 203, 204, 205, 206, 207, 208, 209, 210, 211, 216, 217, 218, 219, 220, 221], [0.09949, 0.02364, 0.08853, 0.05358, 0.08494, 0.05335, 0.9135, 0.9822, 0.9617, 0.955, 0.8105, 0.9244, 0.8937, 0.9031, 0.8426, 0.8906, 0.9034, 0.832, 0.9826, 0.816, 0.9266, 0.9316, 0.9714, 0.99, 0.8467, 0.8922, 0.865, 0.9043, 0.8366, 0.05705, 0.04308, 0.09989, 0.01097, 0.06781, 0.08832, 0.04826, 0.06936, 0.08423, 0.04775, 0.916, 0.9625, 0.956, 0.8091, 0.92, 0.8605, 0.6818, 0.8958, 0.8112, 0.9057, 0.8961, 0.8712, 0.9194, 0.9714, 0.9317, 0.9943, 0.9944, 0.9951, 0.8682, 0.9929, 0.8034, 0.9187, 0.4107, 0.9563, 0.9722, 0.8588, 0.6792, 0.9309, 0.8812, 0.7802, 0.9731, 0.971, 0.9898, 0.8055, 0.9341, 0.8954, 0.9363, 0.8674, 0.8769, 0.2584, 0.9292, 0.861, 0.9173, 0.9281, 0.9316, 0.9309, 0.9341, 0.9363, 0.9292, 0.9281]): _vg.add([_i], _w, 'REPLACE')
_vg = ob_cube.vertex_groups.new(name='Shoulder.L')
for _i, _w in zip([4, 5, 9, 11, 14, 15, 58, 60, 61, 62, 63, 64, 65, 69, 70, 71, 72, 73, 74, 75, 76, 83, 84, 86, 87, 94, 95, 101, 104, 105, 108, 109, 110, 113, 158, 160, 161, 162, 163, 164, 165, 166, 167, 173, 174, 178, 186, 188, 189, 190, 193, 194, 195, 201, 203, 205, 206, 207, 209, 210, 217], [1.0, 1.0, 0.0509, 0.05806, 0.2953, 0.1759, 0.7882, 0.1784, 0.2273, 0.3387, 0.4194, 0.337, 0.0, 0.0, 0.0, 0.0, 0.0, 0.0, 0.0, 0.0, 0.0, 0.0, 0.0, 0.0, 0.0, 0.0, 0.0, 0.0, 0.0, 0.0, 0.3174, 0.08965, 0.0, 0.0, 0.0, 0.07974, 0.06362, 0.3363, 0.0, 0.0, 0.3376, 0.0, 0.0, 0.0, 0.0, 0.0, 0.0, 0.0, 0.00184, 0.006446, 0.0, 0.01969, 0.0, 0.0, 0.0, 0.0, 0.0, 0.02208, 0.0, 0.0, 0.0]): _vg.add([_i], _w, 'REPLACE')
_vg = ob_cube.vertex_groups.new(name='UpperArm.L')
for _i, _w in zip([0, 1, 2, 3, 4, 5, 6, 7, 8, 9, 10, 11, 12, 13, 14, 15, 16, 17, 18, 19, 22, 88, 89, 110, 113, 160, 215], [0.0, 0.0, 0.0, 0.2363, 0.1254, 0.1223, 0.8614, 0.9346, 0.0, 0.116, 0.0, 0.04513, 0.8756, 0.0, 0.9161, 0.8915, 0.1134, 0.06764, 0.1332, 0.05628, 0.002238, 0.0, 0.0, 0.1031, 0.03229, 0.02129, 0.0002746]): _vg.add([_i], _w, 'REPLACE')
_vg = ob_cube.vertex_groups.new(name='Forearm.L')
for _i, _w in zip([0, 1, 2, 3, 6, 7, 8, 9, 10, 11, 12, 13, 16, 17, 18, 19, 20, 21, 22, 23, 25, 27, 56, 57, 88, 89, 90, 98, 212], [0.0, 0.0, 0.7294, 0.1398, 0.6641, 0.05542, 0.0, 0.0, 0.0, 0.0, 0.1019, 0.7749, 0.8155, 0.8694, 0.7645, 0.8672, 0.9462, 0.9121, 0.8121, 0.8967, 0.01122, 0.0446, 0.008679, 0.07311, 0.0, 0.0, 0.0, 0.0, 0.0]): _vg.add([_i], _w, 'REPLACE')
_vg = ob_cube.vertex_groups.new(name='Hand.L')
for _i, _w in zip([17, 20, 21, 24, 25, 26, 27, 29, 31, 57], [0.004152, 0.0313, 0.03757, 1.0, 1.0, 1.0, 1.0, 0.02016, 0.02767, 1.0]): _vg.add([_i], _w, 'REPLACE')
_vg = ob_cube.vertex_groups.new(name='Fingers1.L')
for _i, _w in zip([24, 25, 26, 27, 28, 29, 30, 31, 32, 33, 34, 35, 57], [1.0, 1.0, 0.9997, 1.0, 1.0, 0.9998, 1.0, 1.0, 0.04589, 0.028, 0.0, 0.0, 0.008189]): _vg.add([_i], _w, 'REPLACE')
_vg = ob_cube.vertex_groups.new(name='Fingers2.L')
for _i, _w in zip([24, 25, 26, 27, 28, 29, 30, 31, 32, 33, 34, 35], [0.0, 0.02424, 0.0, 0.0, 1.0, 1.0, 1.0, 0.9652, 0.9464, 0.9574, 0.9687, 0.9253]): _vg.add([_i], _w, 'REPLACE')
_vg = ob_cube.vertex_groups.new(name='Thumb.L')
for _i, _w in zip([16, 17, 18, 19, 20, 21, 22, 23, 24, 26, 30, 56, 57, 59], [0.0, 0.0, 0.0, 0.0, 0.0, 0.0, 0.1411, 0.08351, 0.02441, 0.0, 0.08667, 0.914, 1.0, 1.003]): _vg.add([_i], _w, 'REPLACE')
_vg = ob_cube.vertex_groups.new(name='Shoulder.R')
for _i, _w in zip([4, 5, 11, 14, 15, 58, 60, 61, 62, 63, 64, 73, 74, 75, 76, 78, 79, 80, 83, 84, 85, 86, 87, 94, 95, 99, 101, 104, 105, 108, 109, 110, 113, 158, 160, 161, 162, 163, 164, 165, 166, 167, 168, 171, 172, 173, 174, 175, 176, 177, 178, 179, 180, 186, 190, 193, 194, 203, 206, 207, 216], [0.0, 0.0, 0.0, 0.0, 0.0, 0.0, 0.05635, 0.0, 0.0, 0.0, 0.0, 0.0, 0.0, 0.0, 0.0, 0.0, 0.0, 0.0, 0.0, 0.0, 0.0, 0.0, 0.0, 1.0, 1.0, 0.05081, 0.05713, 0.2953, 0.1759, 0.3172, 0.07858, 0.0, 0.0, 0.7866, 0.07434, 0.1571, 0.3355, 0.2273, 0.3229, 0.3366, 0.4194, 0.3211, 0.0, 0.0, 0.001969, 0.0, 0.01969, 0.0, 0.0, 0.0, 0.0, 0.0, 0.0, 0.0, 0.002119, 0.0, 0.0, 0.0, 0.0, 0.01659, 0.0]): _vg.add([_i], _w, 'REPLACE')
_vg = ob_cube.vertex_groups.new(name='UpperArm.R')
for _i, _w in zip([90, 91, 92, 93, 94, 95, 96, 97, 98, 99, 100, 101, 102, 103, 104, 105, 110, 113, 114, 115, 116, 117, 120, 160, 212, 213, 215], [0.0, 0.0, 0.0, 0.2363, 0.1256, 0.1278, 0.8614, 0.9346, 0.0, 0.116, 0.0, 0.04513, 0.8757, 0.0, 0.9165, 0.8915, 0.1031, 0.03229, 0.1141, 0.0687, 0.1341, 0.05868, 0.003914, 0.0173, 0.0, 0.0, 0.0002795]): _vg.add([_i], _w, 'REPLACE')
_vg = ob_cube.vertex_groups.new(name='Forearm.R')
for _i, _w in zip([0, 8, 88, 90, 91, 92, 93, 96, 97, 98, 99, 100, 101, 102, 103, 114, 115, 116, 117, 118, 119, 120, 121, 123, 125, 157, 212, 213], [0.0, 0.0, 0.0, 0.0, 0.0, 0.7294, 0.1398, 0.6641, 0.0554, 0.0, 0.0, 0.0, 0.0, 0.1018, 0.7749, 0.8137, 0.8672, 0.7617, 0.8625, 0.9457, 0.9101, 0.8083, 0.8894, 0.008281, 0.02331, 0.07186, 0.0, 0.0]): _vg.add([_i], _w, 'REPLACE')
_vg = ob_cube.vertex_groups.new(name='Hand.R')
for _i, _w in zip([114, 115, 118, 119, 122, 123, 124, 125, 127, 129, 157], [0.001154, 0.007937, 0.0317, 0.04133, 1.0, 1.0, 1.0, 1.0, 0.02096, 0.03272, 1.0]): _vg.add([_i], _w, 'REPLACE')
_vg = ob_cube.vertex_groups.new(name='Fingers1.R')
for _i, _w in zip([122, 123, 124, 125, 126, 127, 128, 129, 130, 131, 132, 133, 157], [1.0, 1.0, 0.9997, 1.0, 1.0, 0.9998, 1.0, 1.0, 0.04559, 0.02741, 0.0, 0.0, 0.005494]): _vg.add([_i], _w, 'REPLACE')
_vg = ob_cube.vertex_groups.new(name='Fingers2.R')
for _i, _w in zip([122, 123, 124, 125, 126, 127, 128, 129, 130, 131, 132, 133], [0.0, 0.02568, 0.0, 0.0, 1.0, 1.0, 1.0, 0.9652, 0.9471, 0.9575, 0.9713, 0.9259]): _vg.add([_i], _w, 'REPLACE')
_vg = ob_cube.vertex_groups.new(name='Thumb.R')
for _i, _w in zip([114, 115, 116, 117, 118, 119, 120, 121, 122, 124, 125, 128, 156, 157, 159], [0.0, 0.0, 0.0, 0.0, 0.0, 0.0, 0.1411, 0.08351, 0.0002466, 0.0, 0.05749, 0.05158, 0.9595, 1.0, 1.007]): _vg.add([_i], _w, 'REPLACE')
_vg = ob_cube.vertex_groups.new(name='Thigh.L')
for _i, _w in zip([0, 1, 8, 10, 36, 37, 38, 39, 41, 43, 88, 89, 90, 107, 111, 112, 136, 154, 155, 214, 215], [0.6259, 0.6597, 0.3318, 0.3607, 0.8952, 0.9385, 0.8425, 0.8157, 0.1734, 0.1468, 0.2187, 0.2392, 0.01463, 0.04286, 0.0161, 0.04496, 0.08373, 0.04375, 0.1702, 0.03288, 0.01278]): _vg.add([_i], _w, 'REPLACE')
_vg = ob_cube.vertex_groups.new(name='LowerLeg.L')
for _i, _w in zip([36, 37, 38, 39, 40, 41, 42, 43, 44, 45, 46, 47, 48, 49, 50, 52, 53, 54, 55], [0.08746, 0.05121, 0.0724, 0.1396, 0.5092, 0.8183, 0.5178, 0.8359, 0.8929, 0.7946, 0.4552, 0.4632, 0.05125, 0.04329, 0.0053, 0.06044, 0.07149, 0.2752, 0.1829]): _vg.add([_i], _w, 'REPLACE')
_vg = ob_cube.vertex_groups.new(name='Foot.L')
for _i, _w in zip([40, 42, 44, 45, 46, 47, 50, 52, 53, 54, 55], [0.471, 0.4701, 0.06752, 0.1035, 0.5219, 0.4938, 0.01301, 0.165, 0.1314, 0.5062, 0.6491]): _vg.add([_i], _w, 'REPLACE')
_vg = ob_cube.vertex_groups.new(name='Toes.L')
for _i, _w in zip([40, 42, 44, 45, 46, 47, 48, 49, 50, 51, 52, 53, 54, 55], [0.0, 0.0, 0.02319, 0.09161, 0.0, 0.0, 0.9268, 0.9345, 0.9405, 0.9757, 0.7744, 0.7963, 0.2153, 0.1676]): _vg.add([_i], _w, 'REPLACE')
_vg = ob_cube.vertex_groups.new(name='Thigh.R')
for _i, _w in zip([0, 38, 90, 91, 98, 100, 107, 111, 112, 134, 135, 136, 137, 139, 141, 154, 155, 212, 213, 214, 215], [0.01463, 0.08373, 0.6259, 0.6597, 0.3318, 0.3607, 0.04286, 0.0161, 0.04496, 0.8952, 0.9385, 0.8425, 0.8157, 0.1734, 0.1468, 0.04375, 0.1702, 0.2187, 0.2392, 0.03288, 0.01278]): _vg.add([_i], _w, 'REPLACE')
_vg = ob_cube.vertex_groups.new(name='LowerLeg.R')
for _i, _w in zip([134, 135, 136, 137, 138, 139, 140, 141, 142, 143, 144, 145, 146, 147, 148, 150, 151, 152, 153], [0.08746, 0.05121, 0.0724, 0.1396, 0.5092, 0.8183, 0.5178, 0.8359, 0.8929, 0.7946, 0.4552, 0.4632, 0.05125, 0.04329, 0.0053, 0.06044, 0.07149, 0.2752, 0.1829]): _vg.add([_i], _w, 'REPLACE')
_vg = ob_cube.vertex_groups.new(name='Foot.R')
for _i, _w in zip([138, 140, 142, 143, 144, 145, 148, 150, 151, 152, 153], [0.471, 0.4701, 0.06752, 0.1035, 0.5219, 0.4938, 0.01301, 0.165, 0.1314, 0.5062, 0.6491]): _vg.add([_i], _w, 'REPLACE')
_vg = ob_cube.vertex_groups.new(name='Toes.R')
for _i, _w in zip([138, 140, 142, 143, 144, 145, 146, 147, 148, 149, 150, 151, 152, 153], [0.0, 0.0, 0.02319, 0.09161, 0.0, 0.0, 0.9268, 0.9345, 0.9405, 0.9757, 0.7744, 0.7963, 0.2153, 0.1676]): _vg.add([_i], _w, 'REPLACE')
_m = ob_cube.modifiers.new('Armature', 'ARMATURE')
_m.object = ob_armature

# ---- collection membership
col_collection_1.objects.link(ob_armature)
col_collection_1.objects.link(ob_cube)

# ---- scene / render settings (as saved in the file)
scene.frame_start = 1; scene.frame_end = 16; scene.frame_set(16)
scene.render.engine = 'BLENDER_EEVEE_NEXT'
scene.render.resolution_percentage = 50
scene.render.dither_intensity = 0.0
scene.cycles.use_denoising = False
scene.cycles.samples = 128
scene.cycles.sampling_pattern = 'TABULATED_SOBOL'
scene.cycles.use_adaptive_sampling = False
scene.cycles.use_light_tree = False
scene.cycles.blur_glossy = 0.0
scene.cycles.sample_clamp_indirect = 0.0
scene.view_settings.view_transform = 'Standard'
bpy.context.view_layer.update()

# ---- added for rendering (the .blend has no active camera and no usable light): camera, sun
cam_auto = bpy.data.cameras.new('AutoCamera')
cam_auto.lens = 50.0
cam_auto.sensor_width = 36.0
cam_auto.clip_end = 1000.0
ob_auto_camera = bpy.data.objects.new('AutoCamera', cam_auto)
scene.collection.objects.link(ob_auto_camera)
ob_auto_camera.location = (17.3592, -20.898, 21.8153)
ob_auto_camera.rotation_euler = (1.09748, -7.21219e-08, 0.694738)
scene.camera = ob_auto_camera
light_auto_sun = bpy.data.lights.new('AutoSun', 'SUN')
light_auto_sun.energy = 3.0
light_auto_sun.angle = 0.0523599
ob_auto_sun = bpy.data.objects.new('AutoSun', light_auto_sun)
scene.collection.objects.link(ob_auto_sun)
ob_auto_sun.rotation_euler = (0.872665, 0.174533, 0.523599)
bpy.context.view_layer.update()
